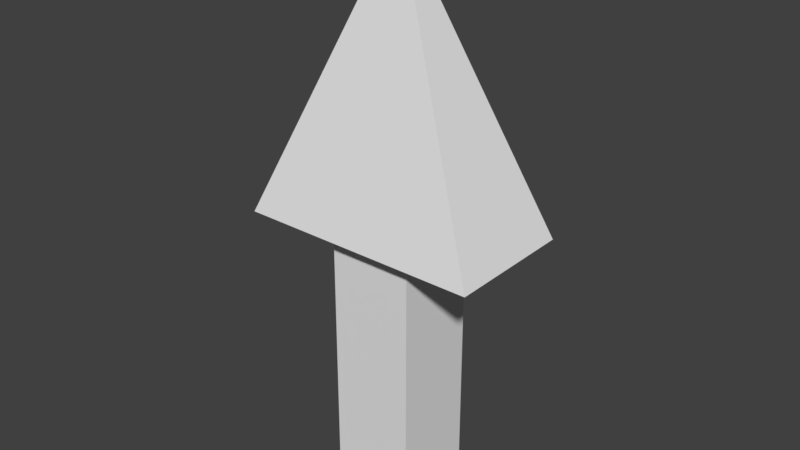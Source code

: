 # Source: 3D_Arrow.blend  (saved by Blender 2.78.0; exported with 4.5.12 LTS)
import bpy
from mathutils import Matrix  # noqa: F401  (used for matrix-valued properties, if any)

bpy.ops.wm.read_factory_settings(use_empty=True)
scene = bpy.context.scene
scene.name = 'Scene'

# ---- collections
col_collection_1 = bpy.data.collections.new('Collection 1'); scene.collection.children.link(col_collection_1)

# ---- materials (node trees are filled in below, after node groups)
mat_material = bpy.data.materials.new('Material')
mat_material.alpha_threshold = 0.0
mat_material.use_transparent_shadow = False
mat_material.roughness = 0.5
mat_material.line_color = (0.0, 0.0, 0.0, 1.0)

# ---- material node trees

# ---- world
world_world = bpy.data.worlds.new('World'); scene.world = world_world
world_world.color = (0.05088, 0.05088, 0.05088)
world_world.use_sun_shadow = False
world_world.sun_shadow_jitter_overblur = 0.0
world_world.cycles.sampling_method = 'MANUAL'

# ---- meshes
me_cube = bpy.data.meshes.new('Cube')
me_cube.from_pydata([(2.235e-07, -5.96e-08, 1.0), (0.1535, 0.1535, 0.0), (-0.1535, 0.1535, 0.0), (0.1535, -0.1535, -1.788e-07), (-0.1535, -0.1535, 1.192e-07), (0.4384, 0.2339, 1.49e-08), (-0.4384, 0.2339, 7.451e-08), (0.4384, -0.2339, -2.533e-07), (-0.4384, -0.2339, 1.043e-07), (0.1535, 0.1535, -1.0), (-0.1535, 0.1535, -1.0), (0.1535, -0.1535, -1.0), (-0.1535, -0.1535, -1.0)], [], [(0, 5, 6), (0, 8, 7), (0, 7, 5), (6, 8, 0), (1, 3, 11, 9), (1, 2, 6, 5), (4, 3, 7, 8), (3, 1, 5, 7), (2, 4, 8, 6), (9, 11, 12, 10), (2, 1, 9, 10), (4, 2, 10, 12), (3, 4, 12, 11)])
me_cube.materials.append(mat_material)
me_cube.use_remesh_preserve_volume = False
me_cube.use_remesh_preserve_attributes = False
me_cube.use_mirror_vertex_groups = False
me_cube.update()

# ---- objects
ob_arrow = bpy.data.objects.new('Arrow', me_cube)

# ---- transforms, parenting, visibility, modifiers, constraints
ob_arrow.location = (0.0, 0.0, 0.0)
ob_arrow.lock_rotations_4d = False
ob_arrow.empty_display_type = 'ARROWS'
ob_arrow.lineart.crease_threshold = 0.0

# ---- collection membership
col_collection_1.objects.link(ob_arrow)

# ---- scene / render settings (as saved in the file)
scene.frame_start = 1; scene.frame_end = 250; scene.frame_set(1)
scene.render.engine = 'BLENDER_EEVEE_NEXT'
scene.render.resolution_percentage = 50
scene.render.dither_intensity = 0.0
scene.cycles.use_denoising = False
scene.cycles.samples = 128
scene.cycles.sampling_pattern = 'TABULATED_SOBOL'
scene.cycles.light_sampling_threshold = 0.0
scene.cycles.use_adaptive_sampling = False
scene.cycles.use_light_tree = False
scene.cycles.blur_glossy = 0.0
scene.cycles.sample_clamp_indirect = 0.0
scene.view_settings.view_transform = 'Standard'
bpy.context.view_layer.update()

# ---- added for rendering (the .blend has no active camera and no usable light): camera, sun
cam_auto = bpy.data.cameras.new('AutoCamera')
cam_auto.lens = 50.0
cam_auto.sensor_width = 36.0
cam_auto.clip_end = 1000.0
ob_auto_camera = bpy.data.objects.new('AutoCamera', cam_auto)
scene.collection.objects.link(ob_auto_camera)
ob_auto_camera.location = (2.06633, -2.4796, 1.65306)
ob_auto_camera.rotation_euler = (1.09748, -7.21219e-08, 0.694738)
scene.camera = ob_auto_camera
light_auto_sun = bpy.data.lights.new('AutoSun', 'SUN')
light_auto_sun.energy = 3.0
light_auto_sun.angle = 0.0523599
ob_auto_sun = bpy.data.objects.new('AutoSun', light_auto_sun)
scene.collection.objects.link(ob_auto_sun)
ob_auto_sun.rotation_euler = (0.872665, 0.174533, 0.523599)
bpy.context.view_layer.update()
